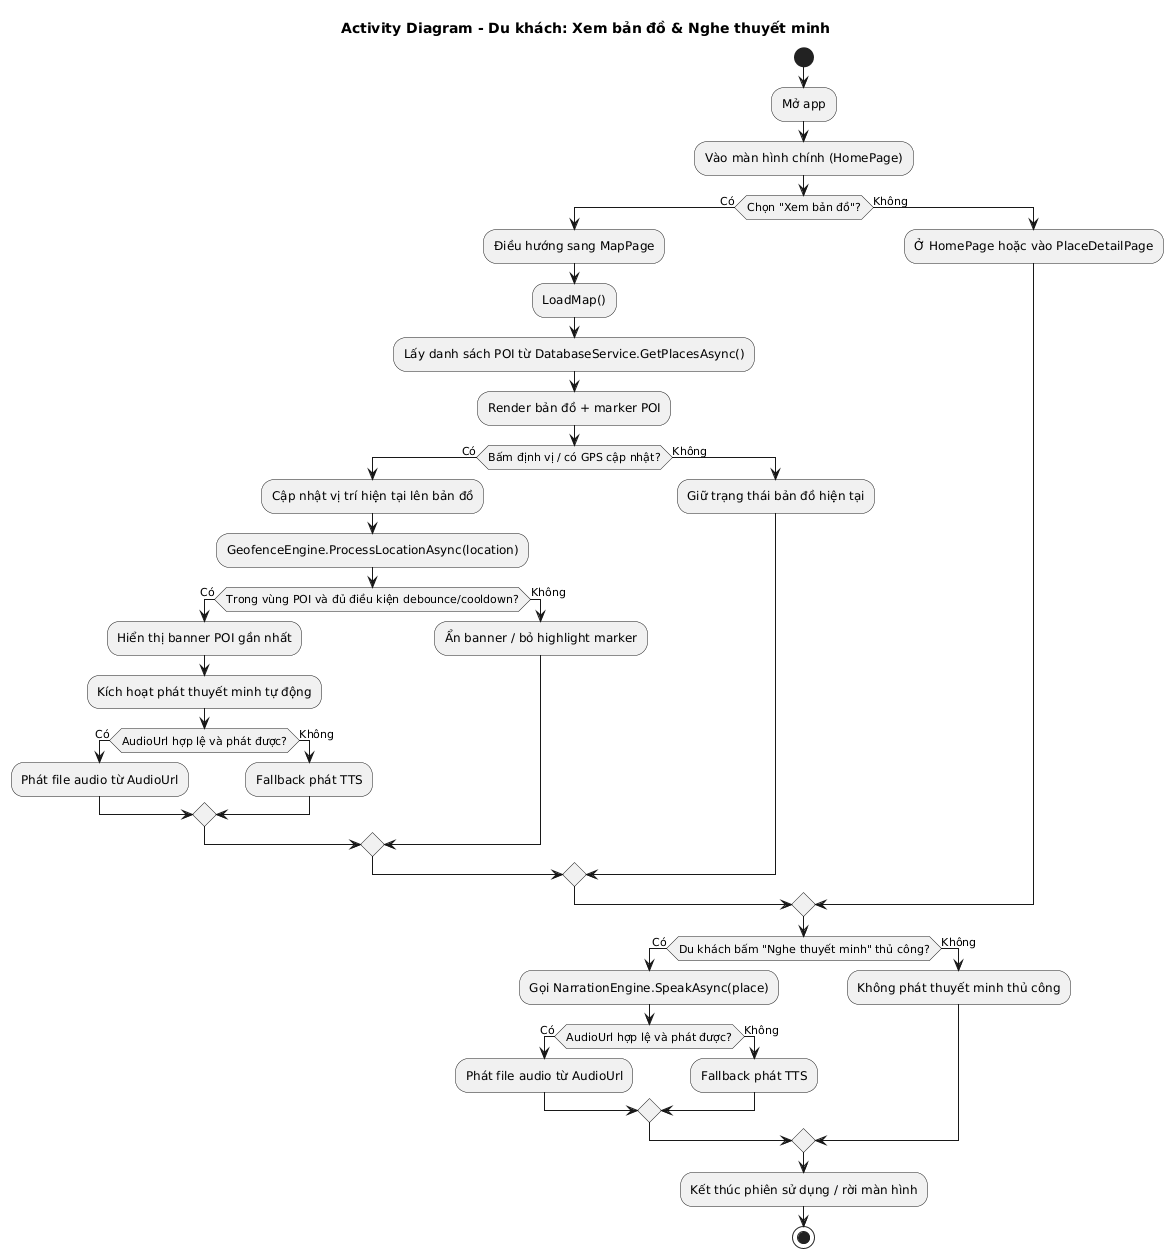

The diagram above was rendered by PlantUML. Its source (embedded in the PNG):
@startuml
title Activity Diagram - Du khách: Xem bản đồ & Nghe thuyết minh

start

:Mở app;
:Vào màn hình chính (HomePage);

if (Chọn "Xem bản đồ"?) then (Có)
  :Điều hướng sang MapPage;
  :LoadMap();
  :Lấy danh sách POI từ DatabaseService.GetPlacesAsync();
  :Render bản đồ + marker POI;

  if (Bấm định vị / có GPS cập nhật?) then (Có)
    :Cập nhật vị trí hiện tại lên bản đồ;
    :GeofenceEngine.ProcessLocationAsync(location);
    if (Trong vùng POI và đủ điều kiện debounce/cooldown?) then (Có)
      :Hiển thị banner POI gần nhất;
      :Kích hoạt phát thuyết minh tự động;
      if (AudioUrl hợp lệ và phát được?) then (Có)
        :Phát file audio từ AudioUrl;
      else (Không)
        :Fallback phát TTS;
      endif
    else (Không)
      :Ẩn banner / bỏ highlight marker;
    endif
  else (Không)
    :Giữ trạng thái bản đồ hiện tại;
  endif
else (Không)
  :Ở HomePage hoặc vào PlaceDetailPage;
endif

if (Du khách bấm "Nghe thuyết minh" thủ công?) then (Có)
  :Gọi NarrationEngine.SpeakAsync(place);
  if (AudioUrl hợp lệ và phát được?) then (Có)
    :Phát file audio từ AudioUrl;
  else (Không)
    :Fallback phát TTS;
  endif
else (Không)
  :Không phát thuyết minh thủ công;
endif

:Kết thúc phiên sử dụng / rời màn hình;
stop
@enduml